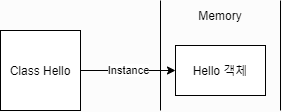

The diagram above was exported from draw.io. Its source (the exported page's mxGraphModel, read from the mxfile embedded in the PNG):
<mxGraphModel dx="907" dy="807" grid="1" gridSize="10" guides="1" tooltips="1" connect="1" arrows="1" fold="1" page="1" pageScale="1" pageWidth="400" pageHeight="400" background="#FCFCFC" math="0" shadow="0">
  <root>
    <mxCell id="0" />
    <mxCell id="1" parent="0" />
    <mxCell id="niq4oucN8592Y48Nvwc--1" value="Class Hello" style="whiteSpace=wrap;html=1;aspect=fixed;" vertex="1" parent="1">
      <mxGeometry x="80" y="120" width="80" height="80" as="geometry" />
    </mxCell>
    <mxCell id="niq4oucN8592Y48Nvwc--2" value="Instance" style="endArrow=classic;html=1;exitX=1;exitY=0.5;exitDx=0;exitDy=0;entryX=0;entryY=0.5;entryDx=0;entryDy=0;" edge="1" parent="1" source="niq4oucN8592Y48Nvwc--1" target="niq4oucN8592Y48Nvwc--5">
      <mxGeometry width="50" height="50" relative="1" as="geometry">
        <mxPoint x="180" y="240" as="sourcePoint" />
        <mxPoint x="240" y="280" as="targetPoint" />
      </mxGeometry>
    </mxCell>
    <mxCell id="niq4oucN8592Y48Nvwc--4" value="" style="shape=partialRectangle;whiteSpace=wrap;html=1;top=0;bottom=0;fillColor=none;" vertex="1" parent="1">
      <mxGeometry x="240" y="90" width="120" height="110" as="geometry" />
    </mxCell>
    <mxCell id="niq4oucN8592Y48Nvwc--5" value="Hello 객체" style="rounded=0;whiteSpace=wrap;html=1;" vertex="1" parent="1">
      <mxGeometry x="255" y="135" width="90" height="50" as="geometry" />
    </mxCell>
    <mxCell id="niq4oucN8592Y48Nvwc--6" value="Memory" style="text;html=1;strokeColor=none;fillColor=none;align=center;verticalAlign=middle;whiteSpace=wrap;rounded=0;" vertex="1" parent="1">
      <mxGeometry x="270" y="90" width="60" height="30" as="geometry" />
    </mxCell>
  </root>
</mxGraphModel>